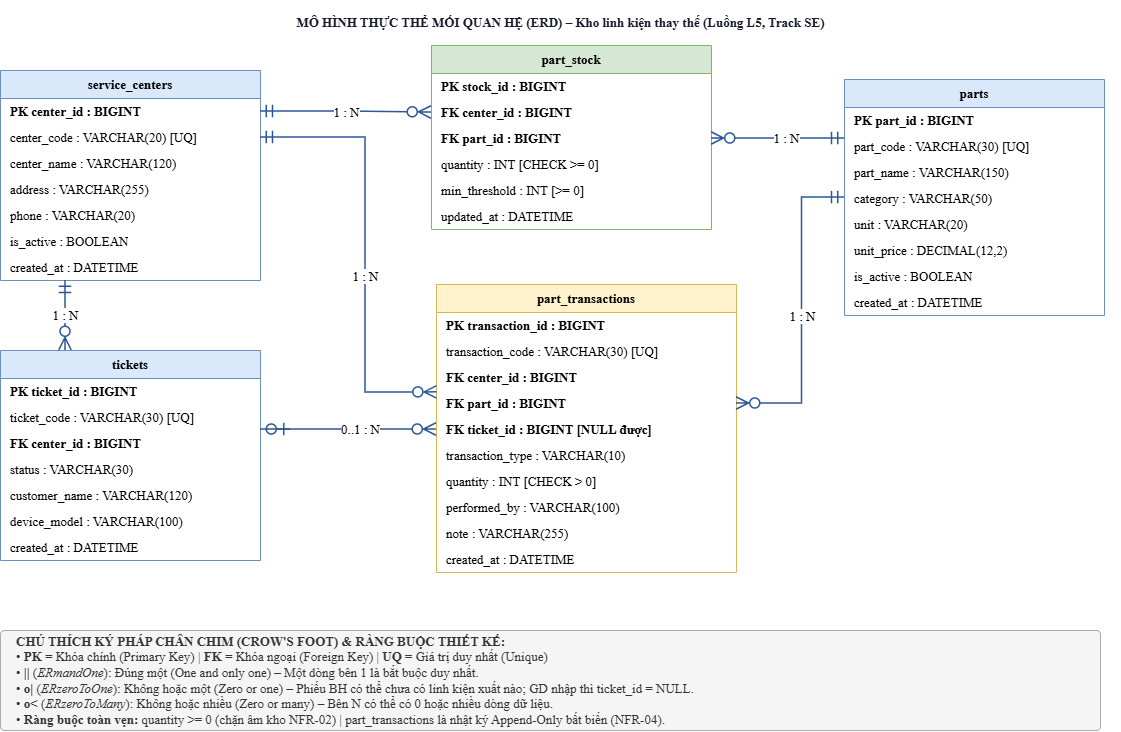

The diagram above was exported from draw.io. Its source (the exported page's mxGraphModel, read from the mxfile embedded in the PNG):
<mxGraphModel dx="1493" dy="764" grid="0" gridSize="10" guides="1" tooltips="1" connect="1" arrows="1" fold="1" page="1" pageScale="1" pageWidth="1250" pageHeight="820" math="0" shadow="0">
  <root>
    <mxCell id="0" />
    <mxCell id="1" parent="0" />
    <mxCell id="title" parent="1" style="text;html=1;align=center;verticalAlign=middle;fontSize=13;fontStyle=1;fontColor=#1a1a2e;fillColor=none;strokeColor=none;fontFamily=Times New Roman;" value="MÔ HÌNH THỰC THỂ MỐI QUAN HỆ (ERD) – Kho linh kiện thay thế (Luồng L5, Track SE)" vertex="1">
      <mxGeometry height="45" width="1120" x="50" y="20" as="geometry" />
    </mxCell>
    <mxCell id="tb_centers" parent="1" style="swimlane;fontStyle=1;childLayout=stackLayout;horizontal=1;startSize=28;horizontalStack=0;resizeParent=1;resizeParentMax=0;resizeLast=0;collapsible=1;marginBottom=0;whiteSpace=wrap;html=1;fontFamily=Times New Roman;fontSize=13;fillColor=#dae8fc;strokeColor=#6c8ebf;" value="service_centers" vertex="1">
      <mxGeometry height="210" width="260" x="50" y="90" as="geometry">
        <mxRectangle height="30" width="120" x="50" y="90" as="alternateBounds" />
      </mxGeometry>
    </mxCell>
    <mxCell id="c_1" parent="tb_centers" style="text;strokeColor=none;fillColor=none;align=left;verticalAlign=middle;spacingLeft=8;spacingRight=8;overflow=hidden;points=[[0,0.5],[1,0.5]];portConstraint=eastwest;rotatable=0;whiteSpace=wrap;html=1;fontFamily=Times New Roman;fontSize=13;fontStyle=1;" value="PK  center_id : BIGINT" vertex="1">
      <mxGeometry height="26" width="260" y="28" as="geometry" />
    </mxCell>
    <mxCell id="c_2" parent="tb_centers" style="text;strokeColor=none;fillColor=none;align=left;verticalAlign=middle;spacingLeft=8;spacingRight=8;overflow=hidden;points=[[0,0.5],[1,0.5]];portConstraint=eastwest;rotatable=0;whiteSpace=wrap;html=1;fontFamily=Times New Roman;fontSize=13;" value="      center_code : VARCHAR(20) [UQ]" vertex="1">
      <mxGeometry height="26" width="260" y="54" as="geometry" />
    </mxCell>
    <mxCell id="c_3" parent="tb_centers" style="text;strokeColor=none;fillColor=none;align=left;verticalAlign=middle;spacingLeft=8;spacingRight=8;overflow=hidden;points=[[0,0.5],[1,0.5]];portConstraint=eastwest;rotatable=0;whiteSpace=wrap;html=1;fontFamily=Times New Roman;fontSize=13;" value="      center_name : VARCHAR(120)" vertex="1">
      <mxGeometry height="26" width="260" y="80" as="geometry" />
    </mxCell>
    <mxCell id="c_4" parent="tb_centers" style="text;strokeColor=none;fillColor=none;align=left;verticalAlign=middle;spacingLeft=8;spacingRight=8;overflow=hidden;points=[[0,0.5],[1,0.5]];portConstraint=eastwest;rotatable=0;whiteSpace=wrap;html=1;fontFamily=Times New Roman;fontSize=13;" value="      address : VARCHAR(255)" vertex="1">
      <mxGeometry height="26" width="260" y="106" as="geometry" />
    </mxCell>
    <mxCell id="c_5" parent="tb_centers" style="text;strokeColor=none;fillColor=none;align=left;verticalAlign=middle;spacingLeft=8;spacingRight=8;overflow=hidden;points=[[0,0.5],[1,0.5]];portConstraint=eastwest;rotatable=0;whiteSpace=wrap;html=1;fontFamily=Times New Roman;fontSize=13;" value="      phone : VARCHAR(20)" vertex="1">
      <mxGeometry height="26" width="260" y="132" as="geometry" />
    </mxCell>
    <mxCell id="c_6" parent="tb_centers" style="text;strokeColor=none;fillColor=none;align=left;verticalAlign=middle;spacingLeft=8;spacingRight=8;overflow=hidden;points=[[0,0.5],[1,0.5]];portConstraint=eastwest;rotatable=0;whiteSpace=wrap;html=1;fontFamily=Times New Roman;fontSize=13;" value="      is_active : BOOLEAN" vertex="1">
      <mxGeometry height="26" width="260" y="158" as="geometry" />
    </mxCell>
    <mxCell id="c_7" parent="tb_centers" style="text;strokeColor=none;fillColor=none;align=left;verticalAlign=middle;spacingLeft=8;spacingRight=8;overflow=hidden;points=[[0,0.5],[1,0.5]];portConstraint=eastwest;rotatable=0;whiteSpace=wrap;html=1;fontFamily=Times New Roman;fontSize=13;" value="      created_at : DATETIME" vertex="1">
      <mxGeometry height="26" width="260" y="184" as="geometry" />
    </mxCell>
    <mxCell id="tb_stock" parent="1" style="swimlane;fontStyle=1;childLayout=stackLayout;horizontal=1;startSize=28;horizontalStack=0;resizeParent=1;resizeParentMax=0;resizeLast=0;collapsible=1;marginBottom=0;whiteSpace=wrap;html=1;fontFamily=Times New Roman;fontSize=13;fillColor=#d5e8d4;strokeColor=#82b366;" value="part_stock" vertex="1">
      <mxGeometry height="184" width="280" x="481" y="65" as="geometry" />
    </mxCell>
    <mxCell id="s_1" parent="tb_stock" style="text;strokeColor=none;fillColor=none;align=left;verticalAlign=middle;spacingLeft=8;spacingRight=8;overflow=hidden;points=[[0,0.5],[1,0.5]];portConstraint=eastwest;rotatable=0;whiteSpace=wrap;html=1;fontFamily=Times New Roman;fontSize=13;fontStyle=1;" value="PK  stock_id : BIGINT" vertex="1">
      <mxGeometry height="26" width="280" y="28" as="geometry" />
    </mxCell>
    <mxCell id="s_2" parent="tb_stock" style="text;strokeColor=none;fillColor=none;align=left;verticalAlign=middle;spacingLeft=8;spacingRight=8;overflow=hidden;points=[[0,0.5],[1,0.5]];portConstraint=eastwest;rotatable=0;whiteSpace=wrap;html=1;fontFamily=Times New Roman;fontSize=13;fontStyle=1;" value="FK  center_id : BIGINT" vertex="1">
      <mxGeometry height="26" width="280" y="54" as="geometry" />
    </mxCell>
    <mxCell id="s_3" parent="tb_stock" style="text;strokeColor=none;fillColor=none;align=left;verticalAlign=middle;spacingLeft=8;spacingRight=8;overflow=hidden;points=[[0,0.5],[1,0.5]];portConstraint=eastwest;rotatable=0;whiteSpace=wrap;html=1;fontFamily=Times New Roman;fontSize=13;fontStyle=1;" value="FK  part_id : BIGINT" vertex="1">
      <mxGeometry height="26" width="280" y="80" as="geometry" />
    </mxCell>
    <mxCell id="s_4" parent="tb_stock" style="text;strokeColor=none;fillColor=none;align=left;verticalAlign=middle;spacingLeft=8;spacingRight=8;overflow=hidden;points=[[0,0.5],[1,0.5]];portConstraint=eastwest;rotatable=0;whiteSpace=wrap;html=1;fontFamily=Times New Roman;fontSize=13;" value="      quantity : INT [CHECK &amp;gt;= 0]" vertex="1">
      <mxGeometry height="26" width="280" y="106" as="geometry" />
    </mxCell>
    <mxCell id="s_5" parent="tb_stock" style="text;strokeColor=none;fillColor=none;align=left;verticalAlign=middle;spacingLeft=8;spacingRight=8;overflow=hidden;points=[[0,0.5],[1,0.5]];portConstraint=eastwest;rotatable=0;whiteSpace=wrap;html=1;fontFamily=Times New Roman;fontSize=13;" value="      min_threshold : INT [&amp;gt;= 0]" vertex="1">
      <mxGeometry height="26" width="280" y="132" as="geometry" />
    </mxCell>
    <mxCell id="s_6" parent="tb_stock" style="text;strokeColor=none;fillColor=none;align=left;verticalAlign=middle;spacingLeft=8;spacingRight=8;overflow=hidden;points=[[0,0.5],[1,0.5]];portConstraint=eastwest;rotatable=0;whiteSpace=wrap;html=1;fontFamily=Times New Roman;fontSize=13;" value="      updated_at : DATETIME" vertex="1">
      <mxGeometry height="26" width="280" y="158" as="geometry" />
    </mxCell>
    <mxCell id="tb_parts" parent="1" style="swimlane;fontStyle=1;childLayout=stackLayout;horizontal=1;startSize=28;horizontalStack=0;resizeParent=1;resizeParentMax=0;resizeLast=0;collapsible=1;marginBottom=0;whiteSpace=wrap;html=1;fontFamily=Times New Roman;fontSize=13;fillColor=#dae8fc;strokeColor=#6c8ebf;" value="parts" vertex="1">
      <mxGeometry height="236" width="260" x="894" y="99" as="geometry" />
    </mxCell>
    <mxCell id="p_1" parent="tb_parts" style="text;strokeColor=none;fillColor=none;align=left;verticalAlign=middle;spacingLeft=8;spacingRight=8;overflow=hidden;points=[[0,0.5],[1,0.5]];portConstraint=eastwest;rotatable=0;whiteSpace=wrap;html=1;fontFamily=Times New Roman;fontSize=13;fontStyle=1;" value="PK  part_id : BIGINT" vertex="1">
      <mxGeometry height="26" width="260" y="28" as="geometry" />
    </mxCell>
    <mxCell id="p_2" parent="tb_parts" style="text;strokeColor=none;fillColor=none;align=left;verticalAlign=middle;spacingLeft=8;spacingRight=8;overflow=hidden;points=[[0,0.5],[1,0.5]];portConstraint=eastwest;rotatable=0;whiteSpace=wrap;html=1;fontFamily=Times New Roman;fontSize=13;" value="      part_code : VARCHAR(30) [UQ]" vertex="1">
      <mxGeometry height="26" width="260" y="54" as="geometry" />
    </mxCell>
    <mxCell id="p_3" parent="tb_parts" style="text;strokeColor=none;fillColor=none;align=left;verticalAlign=middle;spacingLeft=8;spacingRight=8;overflow=hidden;points=[[0,0.5],[1,0.5]];portConstraint=eastwest;rotatable=0;whiteSpace=wrap;html=1;fontFamily=Times New Roman;fontSize=13;" value="      part_name : VARCHAR(150)" vertex="1">
      <mxGeometry height="26" width="260" y="80" as="geometry" />
    </mxCell>
    <mxCell id="p_4" parent="tb_parts" style="text;strokeColor=none;fillColor=none;align=left;verticalAlign=middle;spacingLeft=8;spacingRight=8;overflow=hidden;points=[[0,0.5],[1,0.5]];portConstraint=eastwest;rotatable=0;whiteSpace=wrap;html=1;fontFamily=Times New Roman;fontSize=13;" value="      category : VARCHAR(50)" vertex="1">
      <mxGeometry height="26" width="260" y="106" as="geometry" />
    </mxCell>
    <mxCell id="p_5" parent="tb_parts" style="text;strokeColor=none;fillColor=none;align=left;verticalAlign=middle;spacingLeft=8;spacingRight=8;overflow=hidden;points=[[0,0.5],[1,0.5]];portConstraint=eastwest;rotatable=0;whiteSpace=wrap;html=1;fontFamily=Times New Roman;fontSize=13;" value="      unit : VARCHAR(20)" vertex="1">
      <mxGeometry height="26" width="260" y="132" as="geometry" />
    </mxCell>
    <mxCell id="p_6" parent="tb_parts" style="text;strokeColor=none;fillColor=none;align=left;verticalAlign=middle;spacingLeft=8;spacingRight=8;overflow=hidden;points=[[0,0.5],[1,0.5]];portConstraint=eastwest;rotatable=0;whiteSpace=wrap;html=1;fontFamily=Times New Roman;fontSize=13;" value="      unit_price : DECIMAL(12,2)" vertex="1">
      <mxGeometry height="26" width="260" y="158" as="geometry" />
    </mxCell>
    <mxCell id="p_7" parent="tb_parts" style="text;strokeColor=none;fillColor=none;align=left;verticalAlign=middle;spacingLeft=8;spacingRight=8;overflow=hidden;points=[[0,0.5],[1,0.5]];portConstraint=eastwest;rotatable=0;whiteSpace=wrap;html=1;fontFamily=Times New Roman;fontSize=13;" value="      is_active : BOOLEAN" vertex="1">
      <mxGeometry height="26" width="260" y="184" as="geometry" />
    </mxCell>
    <mxCell id="p_8" parent="tb_parts" style="text;strokeColor=none;fillColor=none;align=left;verticalAlign=middle;spacingLeft=8;spacingRight=8;overflow=hidden;points=[[0,0.5],[1,0.5]];portConstraint=eastwest;rotatable=0;whiteSpace=wrap;html=1;fontFamily=Times New Roman;fontSize=13;" value="      created_at : DATETIME" vertex="1">
      <mxGeometry height="26" width="260" y="210" as="geometry" />
    </mxCell>
    <mxCell id="tb_tickets" parent="1" style="swimlane;fontStyle=1;childLayout=stackLayout;horizontal=1;startSize=28;horizontalStack=0;resizeParent=1;resizeParentMax=0;resizeLast=0;collapsible=1;marginBottom=0;whiteSpace=wrap;html=1;fontFamily=Times New Roman;fontSize=13;fillColor=#dae8fc;strokeColor=#6c8ebf;" value="tickets" vertex="1">
      <mxGeometry height="210" width="260" x="50" y="370" as="geometry" />
    </mxCell>
    <mxCell id="t_1" parent="tb_tickets" style="text;strokeColor=none;fillColor=none;align=left;verticalAlign=middle;spacingLeft=8;spacingRight=8;overflow=hidden;points=[[0,0.5],[1,0.5]];portConstraint=eastwest;rotatable=0;whiteSpace=wrap;html=1;fontFamily=Times New Roman;fontSize=13;fontStyle=1;" value="PK  ticket_id : BIGINT" vertex="1">
      <mxGeometry height="26" width="260" y="28" as="geometry" />
    </mxCell>
    <mxCell id="t_2" parent="tb_tickets" style="text;strokeColor=none;fillColor=none;align=left;verticalAlign=middle;spacingLeft=8;spacingRight=8;overflow=hidden;points=[[0,0.5],[1,0.5]];portConstraint=eastwest;rotatable=0;whiteSpace=wrap;html=1;fontFamily=Times New Roman;fontSize=13;" value="      ticket_code : VARCHAR(30) [UQ]" vertex="1">
      <mxGeometry height="26" width="260" y="54" as="geometry" />
    </mxCell>
    <mxCell id="t_3" parent="tb_tickets" style="text;strokeColor=none;fillColor=none;align=left;verticalAlign=middle;spacingLeft=8;spacingRight=8;overflow=hidden;points=[[0,0.5],[1,0.5]];portConstraint=eastwest;rotatable=0;whiteSpace=wrap;html=1;fontFamily=Times New Roman;fontSize=13;fontStyle=1;" value="FK  center_id : BIGINT" vertex="1">
      <mxGeometry height="26" width="260" y="80" as="geometry" />
    </mxCell>
    <mxCell id="t_4" parent="tb_tickets" style="text;strokeColor=none;fillColor=none;align=left;verticalAlign=middle;spacingLeft=8;spacingRight=8;overflow=hidden;points=[[0,0.5],[1,0.5]];portConstraint=eastwest;rotatable=0;whiteSpace=wrap;html=1;fontFamily=Times New Roman;fontSize=13;" value="      status : VARCHAR(30)" vertex="1">
      <mxGeometry height="26" width="260" y="106" as="geometry" />
    </mxCell>
    <mxCell id="t_5" parent="tb_tickets" style="text;strokeColor=none;fillColor=none;align=left;verticalAlign=middle;spacingLeft=8;spacingRight=8;overflow=hidden;points=[[0,0.5],[1,0.5]];portConstraint=eastwest;rotatable=0;whiteSpace=wrap;html=1;fontFamily=Times New Roman;fontSize=13;" value="      customer_name : VARCHAR(120)" vertex="1">
      <mxGeometry height="26" width="260" y="132" as="geometry" />
    </mxCell>
    <mxCell id="t_6" parent="tb_tickets" style="text;strokeColor=none;fillColor=none;align=left;verticalAlign=middle;spacingLeft=8;spacingRight=8;overflow=hidden;points=[[0,0.5],[1,0.5]];portConstraint=eastwest;rotatable=0;whiteSpace=wrap;html=1;fontFamily=Times New Roman;fontSize=13;" value="      device_model : VARCHAR(100)" vertex="1">
      <mxGeometry height="26" width="260" y="158" as="geometry" />
    </mxCell>
    <mxCell id="t_7" parent="tb_tickets" style="text;strokeColor=none;fillColor=none;align=left;verticalAlign=middle;spacingLeft=8;spacingRight=8;overflow=hidden;points=[[0,0.5],[1,0.5]];portConstraint=eastwest;rotatable=0;whiteSpace=wrap;html=1;fontFamily=Times New Roman;fontSize=13;" value="      created_at : DATETIME" vertex="1">
      <mxGeometry height="26" width="260" y="184" as="geometry" />
    </mxCell>
    <mxCell id="tb_tx" parent="1" style="swimlane;fontStyle=1;childLayout=stackLayout;horizontal=1;startSize=28;horizontalStack=0;resizeParent=1;resizeParentMax=0;resizeLast=0;collapsible=1;marginBottom=0;whiteSpace=wrap;html=1;fontFamily=Times New Roman;fontSize=13;fillColor=#fff2cc;strokeColor=#d6b656;" value="part_transactions" vertex="1">
      <mxGeometry height="288" width="300" x="486" y="304" as="geometry" />
    </mxCell>
    <mxCell id="tx_1" parent="tb_tx" style="text;strokeColor=none;fillColor=none;align=left;verticalAlign=middle;spacingLeft=8;spacingRight=8;overflow=hidden;points=[[0,0.5],[1,0.5]];portConstraint=eastwest;rotatable=0;whiteSpace=wrap;html=1;fontFamily=Times New Roman;fontSize=13;fontStyle=1;" value="PK  transaction_id : BIGINT" vertex="1">
      <mxGeometry height="26" width="300" y="28" as="geometry" />
    </mxCell>
    <mxCell id="tx_2" parent="tb_tx" style="text;strokeColor=none;fillColor=none;align=left;verticalAlign=middle;spacingLeft=8;spacingRight=8;overflow=hidden;points=[[0,0.5],[1,0.5]];portConstraint=eastwest;rotatable=0;whiteSpace=wrap;html=1;fontFamily=Times New Roman;fontSize=13;" value="      transaction_code : VARCHAR(30) [UQ]" vertex="1">
      <mxGeometry height="26" width="300" y="54" as="geometry" />
    </mxCell>
    <mxCell id="tx_3" parent="tb_tx" style="text;strokeColor=none;fillColor=none;align=left;verticalAlign=middle;spacingLeft=8;spacingRight=8;overflow=hidden;points=[[0,0.5],[1,0.5]];portConstraint=eastwest;rotatable=0;whiteSpace=wrap;html=1;fontFamily=Times New Roman;fontSize=13;fontStyle=1;" value="FK  center_id : BIGINT" vertex="1">
      <mxGeometry height="26" width="300" y="80" as="geometry" />
    </mxCell>
    <mxCell id="tx_4" parent="tb_tx" style="text;strokeColor=none;fillColor=none;align=left;verticalAlign=middle;spacingLeft=8;spacingRight=8;overflow=hidden;points=[[0,0.5],[1,0.5]];portConstraint=eastwest;rotatable=0;whiteSpace=wrap;html=1;fontFamily=Times New Roman;fontSize=13;fontStyle=1;" value="FK  part_id : BIGINT" vertex="1">
      <mxGeometry height="26" width="300" y="106" as="geometry" />
    </mxCell>
    <mxCell id="tx_5" parent="tb_tx" style="text;strokeColor=none;fillColor=none;align=left;verticalAlign=middle;spacingLeft=8;spacingRight=8;overflow=hidden;points=[[0,0.5],[1,0.5]];portConstraint=eastwest;rotatable=0;whiteSpace=wrap;html=1;fontFamily=Times New Roman;fontSize=13;fontStyle=1;" value="FK  ticket_id : BIGINT [NULL được]" vertex="1">
      <mxGeometry height="26" width="300" y="132" as="geometry" />
    </mxCell>
    <mxCell id="tx_6" parent="tb_tx" style="text;strokeColor=none;fillColor=none;align=left;verticalAlign=middle;spacingLeft=8;spacingRight=8;overflow=hidden;points=[[0,0.5],[1,0.5]];portConstraint=eastwest;rotatable=0;whiteSpace=wrap;html=1;fontFamily=Times New Roman;fontSize=13;" value="      transaction_type : VARCHAR(10)" vertex="1">
      <mxGeometry height="26" width="300" y="158" as="geometry" />
    </mxCell>
    <mxCell id="tx_7" parent="tb_tx" style="text;strokeColor=none;fillColor=none;align=left;verticalAlign=middle;spacingLeft=8;spacingRight=8;overflow=hidden;points=[[0,0.5],[1,0.5]];portConstraint=eastwest;rotatable=0;whiteSpace=wrap;html=1;fontFamily=Times New Roman;fontSize=13;" value="      quantity : INT [CHECK &amp;gt; 0]" vertex="1">
      <mxGeometry height="26" width="300" y="184" as="geometry" />
    </mxCell>
    <mxCell id="tx_8" parent="tb_tx" style="text;strokeColor=none;fillColor=none;align=left;verticalAlign=middle;spacingLeft=8;spacingRight=8;overflow=hidden;points=[[0,0.5],[1,0.5]];portConstraint=eastwest;rotatable=0;whiteSpace=wrap;html=1;fontFamily=Times New Roman;fontSize=13;" value="      performed_by : VARCHAR(100)" vertex="1">
      <mxGeometry height="26" width="300" y="210" as="geometry" />
    </mxCell>
    <mxCell id="tx_9" parent="tb_tx" style="text;strokeColor=none;fillColor=none;align=left;verticalAlign=middle;spacingLeft=8;spacingRight=8;overflow=hidden;points=[[0,0.5],[1,0.5]];portConstraint=eastwest;rotatable=0;whiteSpace=wrap;html=1;fontFamily=Times New Roman;fontSize=13;" value="      note : VARCHAR(255)" vertex="1">
      <mxGeometry height="26" width="300" y="236" as="geometry" />
    </mxCell>
    <mxCell id="tx_10" parent="tb_tx" style="text;strokeColor=none;fillColor=none;align=left;verticalAlign=middle;spacingLeft=8;spacingRight=8;overflow=hidden;points=[[0,0.5],[1,0.5]];portConstraint=eastwest;rotatable=0;whiteSpace=wrap;html=1;fontFamily=Times New Roman;fontSize=13;" value="      created_at : DATETIME" vertex="1">
      <mxGeometry height="26" width="300" y="262" as="geometry" />
    </mxCell>
    <mxCell id="rel_center_stock" edge="1" parent="1" source="c_1" style="edgeStyle=orthogonalEdgeStyle;rounded=0;orthogonalLoop=1;jettySize=auto;html=1;exitX=1;exitY=0.5;exitDx=0;exitDy=0;entryX=0;entryY=0.5;entryDx=0;entryDy=0;startArrow=ERmandOne;startFill=0;endArrow=ERzeroToMany;endFill=0;startSize=10;endSize=10;strokeColor=#2b5797;strokeWidth=1.5;fontFamily=Times New Roman;fontSize=13;labelBackgroundColor=#ffffff;" target="s_2" value="1 : N">
      <mxGeometry relative="1" as="geometry" />
    </mxCell>
    <mxCell id="rel_part_stock" edge="1" parent="1" source="tb_parts" style="edgeStyle=orthogonalEdgeStyle;rounded=0;orthogonalLoop=1;jettySize=auto;html=1;exitX=0;exitY=0.25;exitDx=0;exitDy=0;entryX=1;entryY=0.5;entryDx=0;entryDy=0;startArrow=ERmandOne;startFill=0;endArrow=ERzeroToMany;endFill=0;startSize=10;endSize=10;strokeColor=#2b5797;strokeWidth=1.5;fontFamily=Times New Roman;fontSize=13;labelBackgroundColor=#ffffff;" target="s_3" value="1 : N">
      <mxGeometry relative="1" x="-0.1278" as="geometry" />
    </mxCell>
    <mxCell id="rel_center_ticket" edge="1" parent="1" source="tb_centers" style="edgeStyle=orthogonalEdgeStyle;rounded=0;orthogonalLoop=1;jettySize=auto;html=1;exitX=0.25;exitY=1;exitDx=0;exitDy=0;entryX=0.25;entryY=0;entryDx=0;entryDy=0;startArrow=ERmandOne;startFill=0;endArrow=ERzeroToMany;endFill=0;startSize=10;endSize=10;strokeColor=#2b5797;strokeWidth=1.5;fontFamily=Times New Roman;fontSize=13;labelBackgroundColor=#ffffff;" target="tb_tickets" value="1 : N">
      <mxGeometry relative="1" as="geometry" />
    </mxCell>
    <mxCell id="rel_center_tx" edge="1" parent="1" source="c_2" style="edgeStyle=orthogonalEdgeStyle;rounded=0;orthogonalLoop=1;jettySize=auto;html=1;exitX=1;exitY=0.5;exitDx=0;exitDy=0;startArrow=ERmandOne;startFill=0;endArrow=ERzeroToMany;endFill=0;startSize=10;endSize=10;strokeColor=#2b5797;strokeWidth=1.5;fontFamily=Times New Roman;fontSize=13;labelBackgroundColor=#ffffff;entryX=0.002;entryY=0.072;entryDx=0;entryDy=0;entryPerimeter=0;" target="tx_4" value="1 : N">
      <mxGeometry relative="1" x="0.1309" as="geometry">
        <Array as="points">
          <mxPoint x="414.9" y="157" />
          <mxPoint x="414.9" y="411.9" />
        </Array>
        <mxPoint x="474.6" y="431.76" as="targetPoint" />
      </mxGeometry>
    </mxCell>
    <mxCell id="rel_part_tx" edge="1" parent="1" source="tb_parts" style="edgeStyle=orthogonalEdgeStyle;rounded=0;orthogonalLoop=1;jettySize=auto;html=1;entryX=1;entryY=0.5;entryDx=0;entryDy=0;startArrow=ERmandOne;startFill=0;endArrow=ERzeroToMany;endFill=0;startSize=10;endSize=10;strokeColor=#2b5797;strokeWidth=1.5;fontFamily=Times New Roman;fontSize=13;labelBackgroundColor=#ffffff;exitX=0;exitY=0.5;exitDx=0;exitDy=0;" target="tx_4" value="1 : N">
      <mxGeometry relative="1" x="0.0229" as="geometry">
        <Array as="points">
          <mxPoint x="851.5" y="217" />
          <mxPoint x="851.5" y="423" />
        </Array>
        <mxPoint x="870" y="219.69" as="sourcePoint" />
      </mxGeometry>
    </mxCell>
    <mxCell id="rel_ticket_tx" edge="1" parent="1" style="edgeStyle=orthogonalEdgeStyle;rounded=0;orthogonalLoop=1;jettySize=auto;html=1;entryX=0;entryY=0.5;entryDx=0;entryDy=0;startArrow=ERzeroToOne;startFill=0;endArrow=ERzeroToMany;endFill=0;startSize=10;endSize=10;strokeColor=#2b5797;strokeWidth=1.5;fontFamily=Times New Roman;fontSize=13;labelBackgroundColor=#ffffff;" target="tx_5" value="0..1 : N">
      <mxGeometry relative="1" x="0.2628" as="geometry">
        <Array as="points">
          <mxPoint x="310" y="449" />
        </Array>
        <mxPoint x="340.03" y="449" as="sourcePoint" />
      </mxGeometry>
    </mxCell>
    <mxCell id="legend_box" parent="1" style="rounded=1;arcSize=4;fillColor=#f5f5f5;strokeColor=#aaaaaa;strokeWidth=1;fontSize=13;align=left;spacingLeft=14;fontColor=#333333;fontFamily=Times New Roman;html=1;" value="&lt;b&gt;CHÚ THÍCH KÝ PHÁP CHÂN CHIM (CROW'S FOOT) &amp;amp; RÀNG BUỘC THIẾT KẾ:&lt;/b&gt;&#10;• &lt;b&gt;PK&lt;/b&gt; = Khóa chính (Primary Key)   |   &lt;b&gt;FK&lt;/b&gt; = Khóa ngoại (Foreign Key)   |   &lt;b&gt;UQ&lt;/b&gt; = Giá trị duy nhất (Unique)&#10;• &lt;b&gt;||&lt;/b&gt;  (&lt;i&gt;ERmandOne&lt;/i&gt;): Đúng một (One and only one) – Một dòng bên 1 là bắt buộc duy nhất.&#10;• &lt;b&gt;o|&lt;/b&gt;  (&lt;i&gt;ERzeroToOne&lt;/i&gt;): Không hoặc một (Zero or one) – Phiếu BH có thể chưa có linh kiện xuất nào; GD nhập thì ticket_id = NULL.&#10;• &lt;b&gt;o&amp;lt;&lt;/b&gt;  (&lt;i&gt;ERzeroToMany&lt;/i&gt;): Không hoặc nhiều (Zero or many) – Bên N có thể có 0 hoặc nhiều dòng dữ liệu.&#10;• &lt;b&gt;Ràng buộc toàn vẹn:&lt;/b&gt; quantity &amp;gt;= 0 (chặn âm kho NFR-02) | part_transactions là nhật ký Append-Only bất biến (NFR-04)." vertex="1">
      <mxGeometry height="100" width="1100" x="50" y="650" as="geometry" />
    </mxCell>
  </root>
</mxGraphModel>